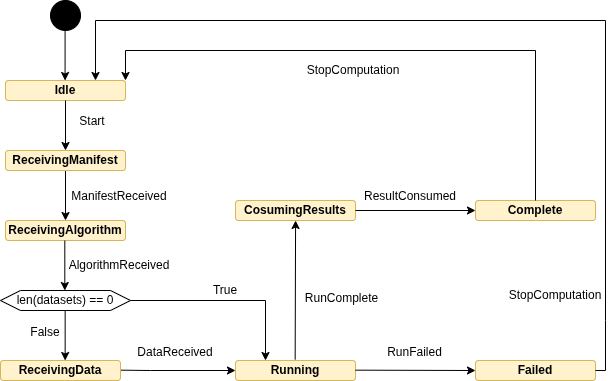

The diagram above was exported from draw.io. Its source (the exported page's mxGraphModel, read from the mxfile embedded in the PNG):
<mxGraphModel dx="409" dy="384" grid="1" gridSize="10" guides="1" tooltips="1" connect="1" arrows="1" fold="1" page="1" pageScale="1" pageWidth="827" pageHeight="1169" math="0" shadow="0">
  <root>
    <mxCell id="WIyWlLk6GJQsqaUBKTNV-0" />
    <mxCell id="WIyWlLk6GJQsqaUBKTNV-1" parent="WIyWlLk6GJQsqaUBKTNV-0" />
    <mxCell id="WIyWlLk6GJQsqaUBKTNV-3" value="Idle" style="rounded=1;whiteSpace=wrap;html=1;fontSize=12;glass=0;strokeWidth=1;shadow=0;fillColor=#fff2cc;strokeColor=#d6b656;fontStyle=1" parent="WIyWlLk6GJQsqaUBKTNV-1" vertex="1">
      <mxGeometry x="80" y="160" width="120" height="20" as="geometry" />
    </mxCell>
    <mxCell id="AojrP946P-GttSPe-l0o-0" value="" style="ellipse;fillColor=strokeColor;html=1;" parent="WIyWlLk6GJQsqaUBKTNV-1" vertex="1">
      <mxGeometry x="125" y="80" width="30" height="30" as="geometry" />
    </mxCell>
    <mxCell id="8NSq-Q8sdTfhykYceg18-1" value="" style="endArrow=classic;html=1;rounded=0;exitX=0.5;exitY=1;exitDx=0;exitDy=0;entryX=0.5;entryY=0;entryDx=0;entryDy=0;" parent="WIyWlLk6GJQsqaUBKTNV-1" edge="1">
      <mxGeometry width="50" height="50" relative="1" as="geometry">
        <mxPoint x="139.99999999999997" y="250" as="sourcePoint" />
        <mxPoint x="139.99999999999997" y="300" as="targetPoint" />
        <Array as="points">
          <mxPoint x="140.42" y="250" />
        </Array>
      </mxGeometry>
    </mxCell>
    <mxCell id="8NSq-Q8sdTfhykYceg18-2" value="ReceivingM&lt;span style=&quot;background-color: transparent; color: light-dark(rgb(0, 0, 0), rgb(255, 255, 255));&quot;&gt;anifest&lt;/span&gt;" style="rounded=1;whiteSpace=wrap;html=1;fontSize=12;glass=0;strokeWidth=1;shadow=0;fillColor=#fff2cc;strokeColor=#d6b656;fontStyle=1" parent="WIyWlLk6GJQsqaUBKTNV-1" vertex="1">
      <mxGeometry x="80" y="230" width="120" height="20" as="geometry" />
    </mxCell>
    <mxCell id="8NSq-Q8sdTfhykYceg18-3" value="" style="endArrow=classic;html=1;rounded=0;exitX=0.5;exitY=1;exitDx=0;exitDy=0;entryX=0.5;entryY=0;entryDx=0;entryDy=0;" parent="WIyWlLk6GJQsqaUBKTNV-1" edge="1">
      <mxGeometry width="50" height="50" relative="1" as="geometry">
        <mxPoint x="139.57999999999998" y="110" as="sourcePoint" />
        <mxPoint x="139.57999999999998" y="160" as="targetPoint" />
      </mxGeometry>
    </mxCell>
    <mxCell id="8NSq-Q8sdTfhykYceg18-4" value="ReceivingAlgorithm" style="rounded=1;whiteSpace=wrap;html=1;fontSize=12;glass=0;strokeWidth=1;shadow=0;fillColor=#fff2cc;strokeColor=#d6b656;fontStyle=1" parent="WIyWlLk6GJQsqaUBKTNV-1" vertex="1">
      <mxGeometry x="80" y="300" width="120" height="20" as="geometry" />
    </mxCell>
    <mxCell id="8NSq-Q8sdTfhykYceg18-5" value="" style="endArrow=classic;html=1;rounded=0;exitX=0.5;exitY=1;exitDx=0;exitDy=0;entryX=0.5;entryY=0;entryDx=0;entryDy=0;" parent="WIyWlLk6GJQsqaUBKTNV-1" edge="1">
      <mxGeometry width="50" height="50" relative="1" as="geometry">
        <mxPoint x="140" y="180" as="sourcePoint" />
        <mxPoint x="140" y="230" as="targetPoint" />
      </mxGeometry>
    </mxCell>
    <mxCell id="8NSq-Q8sdTfhykYceg18-6" value="ManifestReceived" style="text;html=1;align=center;verticalAlign=middle;whiteSpace=wrap;rounded=0;" parent="WIyWlLk6GJQsqaUBKTNV-1" vertex="1">
      <mxGeometry x="144" y="266" width="100" height="20" as="geometry" />
    </mxCell>
    <mxCell id="8NSq-Q8sdTfhykYceg18-7" value="" style="endArrow=classic;html=1;rounded=0;exitX=1;exitY=0.5;exitDx=0;exitDy=0;" parent="WIyWlLk6GJQsqaUBKTNV-1" edge="1">
      <mxGeometry width="50" height="50" relative="1" as="geometry">
        <mxPoint x="195" y="449.65999999999997" as="sourcePoint" />
        <mxPoint x="310" y="450" as="targetPoint" />
        <Array as="points">
          <mxPoint x="225" y="450" />
        </Array>
      </mxGeometry>
    </mxCell>
    <mxCell id="8NSq-Q8sdTfhykYceg18-8" value="ReceivingData" style="rounded=1;whiteSpace=wrap;html=1;fontSize=12;glass=0;strokeWidth=1;shadow=0;fillColor=#fff2cc;strokeColor=#d6b656;fontStyle=1" parent="WIyWlLk6GJQsqaUBKTNV-1" vertex="1">
      <mxGeometry x="75" y="440" width="120" height="20" as="geometry" />
    </mxCell>
    <mxCell id="8NSq-Q8sdTfhykYceg18-13" value="Running" style="rounded=1;whiteSpace=wrap;html=1;fontSize=12;glass=0;strokeWidth=1;shadow=0;fillColor=#fff2cc;strokeColor=#d6b656;fontStyle=1" parent="WIyWlLk6GJQsqaUBKTNV-1" vertex="1">
      <mxGeometry x="310" y="440" width="120" height="20" as="geometry" />
    </mxCell>
    <mxCell id="8NSq-Q8sdTfhykYceg18-15" value="" style="endArrow=classic;html=1;rounded=0;exitX=0.5;exitY=1;exitDx=0;exitDy=0;entryX=0.5;entryY=1;entryDx=0;entryDy=0;" parent="WIyWlLk6GJQsqaUBKTNV-1" edge="1">
      <mxGeometry width="50" height="50" relative="1" as="geometry">
        <mxPoint x="369.66" y="439" as="sourcePoint" />
        <mxPoint x="370.08" y="300" as="targetPoint" />
      </mxGeometry>
    </mxCell>
    <mxCell id="8NSq-Q8sdTfhykYceg18-16" value="RunComplete" style="text;html=1;align=center;verticalAlign=middle;whiteSpace=wrap;rounded=0;" parent="WIyWlLk6GJQsqaUBKTNV-1" vertex="1">
      <mxGeometry x="373" y="370" width="87" height="15" as="geometry" />
    </mxCell>
    <mxCell id="8NSq-Q8sdTfhykYceg18-17" value="CosumingResults" style="rounded=1;whiteSpace=wrap;html=1;fontSize=12;glass=0;strokeWidth=1;shadow=0;fillColor=#fff2cc;strokeColor=#d6b656;fontStyle=1" parent="WIyWlLk6GJQsqaUBKTNV-1" vertex="1">
      <mxGeometry x="310" y="280" width="120" height="20" as="geometry" />
    </mxCell>
    <mxCell id="8NSq-Q8sdTfhykYceg18-20" value="" style="endArrow=classic;html=1;rounded=0;exitX=1;exitY=0.5;exitDx=0;exitDy=0;entryX=0;entryY=0.5;entryDx=0;entryDy=0;" parent="WIyWlLk6GJQsqaUBKTNV-1" target="4DK_kULJZqzAVVUuSG5I-7" edge="1">
      <mxGeometry width="50" height="50" relative="1" as="geometry">
        <mxPoint x="430" y="449.65999999999997" as="sourcePoint" />
        <mxPoint x="510" y="449.65999999999997" as="targetPoint" />
      </mxGeometry>
    </mxCell>
    <mxCell id="8NSq-Q8sdTfhykYceg18-21" value="Complete" style="rounded=1;whiteSpace=wrap;html=1;fontSize=12;glass=0;strokeWidth=1;shadow=0;fillColor=#fff2cc;strokeColor=#d6b656;fontStyle=1" parent="WIyWlLk6GJQsqaUBKTNV-1" vertex="1">
      <mxGeometry x="550" y="280" width="120" height="20" as="geometry" />
    </mxCell>
    <mxCell id="8NSq-Q8sdTfhykYceg18-23" value="AlgorithmReceived" style="text;html=1;align=center;verticalAlign=middle;whiteSpace=wrap;rounded=0;" parent="WIyWlLk6GJQsqaUBKTNV-1" vertex="1">
      <mxGeometry x="144" y="335" width="100" height="20" as="geometry" />
    </mxCell>
    <mxCell id="8NSq-Q8sdTfhykYceg18-26" value="Start" style="text;html=1;align=center;verticalAlign=middle;whiteSpace=wrap;rounded=0;" parent="WIyWlLk6GJQsqaUBKTNV-1" vertex="1">
      <mxGeometry x="147" y="191" width="40" height="20" as="geometry" />
    </mxCell>
    <mxCell id="4DK_kULJZqzAVVUuSG5I-6" value="" style="endArrow=classic;html=1;rounded=0;exitX=0.5;exitY=1;exitDx=0;exitDy=0;entryX=0.5;entryY=0;entryDx=0;entryDy=0;" parent="WIyWlLk6GJQsqaUBKTNV-1" edge="1">
      <mxGeometry width="50" height="50" relative="1" as="geometry">
        <mxPoint x="139.30999999999997" y="320" as="sourcePoint" />
        <mxPoint x="139.30999999999997" y="370" as="targetPoint" />
      </mxGeometry>
    </mxCell>
    <mxCell id="4DK_kULJZqzAVVUuSG5I-7" value="Failed" style="rounded=1;whiteSpace=wrap;html=1;fontSize=12;glass=0;strokeWidth=1;shadow=0;fillColor=#fff2cc;strokeColor=#d6b656;fontStyle=1" parent="WIyWlLk6GJQsqaUBKTNV-1" vertex="1">
      <mxGeometry x="550" y="440" width="120" height="20" as="geometry" />
    </mxCell>
    <mxCell id="4DK_kULJZqzAVVUuSG5I-9" value="RunFailed" style="text;html=1;align=center;verticalAlign=middle;whiteSpace=wrap;rounded=0;" parent="WIyWlLk6GJQsqaUBKTNV-1" vertex="1">
      <mxGeometry x="458" y="422" width="63" height="20" as="geometry" />
    </mxCell>
    <mxCell id="4DK_kULJZqzAVVUuSG5I-10" value="" style="endArrow=classic;html=1;rounded=0;exitX=1;exitY=0.5;exitDx=0;exitDy=0;entryX=0;entryY=0.5;entryDx=0;entryDy=0;" parent="WIyWlLk6GJQsqaUBKTNV-1" source="8NSq-Q8sdTfhykYceg18-17" target="8NSq-Q8sdTfhykYceg18-21" edge="1">
      <mxGeometry width="50" height="50" relative="1" as="geometry">
        <mxPoint x="400" y="358.71" as="sourcePoint" />
        <mxPoint x="440" y="180" as="targetPoint" />
        <Array as="points" />
      </mxGeometry>
    </mxCell>
    <mxCell id="4DK_kULJZqzAVVUuSG5I-11" value="ResultConsumed" style="text;html=1;align=center;verticalAlign=middle;whiteSpace=wrap;rounded=0;" parent="WIyWlLk6GJQsqaUBKTNV-1" vertex="1">
      <mxGeometry x="430" y="266" width="110" height="20" as="geometry" />
    </mxCell>
    <mxCell id="4DK_kULJZqzAVVUuSG5I-15" value="&lt;div&gt;StopComputation&lt;/div&gt;" style="text;html=1;align=center;verticalAlign=middle;whiteSpace=wrap;rounded=0;" parent="WIyWlLk6GJQsqaUBKTNV-1" vertex="1">
      <mxGeometry x="580" y="365" width="100" height="20" as="geometry" />
    </mxCell>
    <mxCell id="4DK_kULJZqzAVVUuSG5I-16" value="" style="endArrow=classic;html=1;rounded=0;exitX=0.5;exitY=0;exitDx=0;exitDy=0;entryX=1;entryY=0;entryDx=0;entryDy=0;" parent="WIyWlLk6GJQsqaUBKTNV-1" source="8NSq-Q8sdTfhykYceg18-21" target="WIyWlLk6GJQsqaUBKTNV-3" edge="1">
      <mxGeometry width="50" height="50" relative="1" as="geometry">
        <mxPoint x="490" y="170" as="sourcePoint" />
        <mxPoint x="570" y="170" as="targetPoint" />
        <Array as="points">
          <mxPoint x="610" y="130" />
          <mxPoint x="200" y="130" />
        </Array>
      </mxGeometry>
    </mxCell>
    <mxCell id="4DK_kULJZqzAVVUuSG5I-17" value="" style="endArrow=classic;html=1;rounded=0;exitX=1;exitY=0.5;exitDx=0;exitDy=0;entryX=0.75;entryY=0;entryDx=0;entryDy=0;" parent="WIyWlLk6GJQsqaUBKTNV-1" source="4DK_kULJZqzAVVUuSG5I-7" target="WIyWlLk6GJQsqaUBKTNV-3" edge="1">
      <mxGeometry width="50" height="50" relative="1" as="geometry">
        <mxPoint x="770" y="300" as="sourcePoint" />
        <mxPoint x="430" y="210" as="targetPoint" />
        <Array as="points">
          <mxPoint x="680" y="450" />
          <mxPoint x="680" y="400" />
          <mxPoint x="680" y="100" />
          <mxPoint x="170" y="100" />
        </Array>
      </mxGeometry>
    </mxCell>
    <mxCell id="X0wQBorsT4htqG5ZYWWw-9" style="edgeStyle=orthogonalEdgeStyle;rounded=0;orthogonalLoop=1;jettySize=auto;html=1;exitX=1;exitY=0.5;exitDx=0;exitDy=0;entryX=0.25;entryY=0;entryDx=0;entryDy=0;" parent="WIyWlLk6GJQsqaUBKTNV-1" source="X0wQBorsT4htqG5ZYWWw-0" target="8NSq-Q8sdTfhykYceg18-13" edge="1">
      <mxGeometry relative="1" as="geometry" />
    </mxCell>
    <mxCell id="X0wQBorsT4htqG5ZYWWw-0" value="len(datasets) == 0" style="shape=hexagon;perimeter=hexagonPerimeter2;whiteSpace=wrap;html=1;fixedSize=1;" parent="WIyWlLk6GJQsqaUBKTNV-1" vertex="1">
      <mxGeometry x="75" y="370" width="130" height="20" as="geometry" />
    </mxCell>
    <mxCell id="X0wQBorsT4htqG5ZYWWw-3" value="" style="endArrow=classic;html=1;rounded=0;exitX=0.5;exitY=1;exitDx=0;exitDy=0;entryX=0.5;entryY=0;entryDx=0;entryDy=0;" parent="WIyWlLk6GJQsqaUBKTNV-1" edge="1">
      <mxGeometry width="50" height="50" relative="1" as="geometry">
        <mxPoint x="139.66" y="390" as="sourcePoint" />
        <mxPoint x="139.66" y="440" as="targetPoint" />
      </mxGeometry>
    </mxCell>
    <mxCell id="X0wQBorsT4htqG5ZYWWw-4" value="False" style="text;html=1;align=center;verticalAlign=middle;whiteSpace=wrap;rounded=0;" parent="WIyWlLk6GJQsqaUBKTNV-1" vertex="1">
      <mxGeometry x="100" y="402" width="40" height="20" as="geometry" />
    </mxCell>
    <mxCell id="X0wQBorsT4htqG5ZYWWw-6" value="&lt;div&gt;DataReceived&lt;/div&gt;" style="text;html=1;align=center;verticalAlign=middle;whiteSpace=wrap;rounded=0;" parent="WIyWlLk6GJQsqaUBKTNV-1" vertex="1">
      <mxGeometry x="205" y="422" width="90" height="20" as="geometry" />
    </mxCell>
    <mxCell id="X0wQBorsT4htqG5ZYWWw-10" value="True" style="text;html=1;align=center;verticalAlign=middle;whiteSpace=wrap;rounded=0;" parent="WIyWlLk6GJQsqaUBKTNV-1" vertex="1">
      <mxGeometry x="280" y="360" width="40" height="20" as="geometry" />
    </mxCell>
    <mxCell id="X0wQBorsT4htqG5ZYWWw-12" value="&lt;div&gt;StopComputation&lt;/div&gt;" style="text;html=1;align=center;verticalAlign=middle;whiteSpace=wrap;rounded=0;" parent="WIyWlLk6GJQsqaUBKTNV-1" vertex="1">
      <mxGeometry x="378" y="140" width="100" height="20" as="geometry" />
    </mxCell>
  </root>
</mxGraphModel>